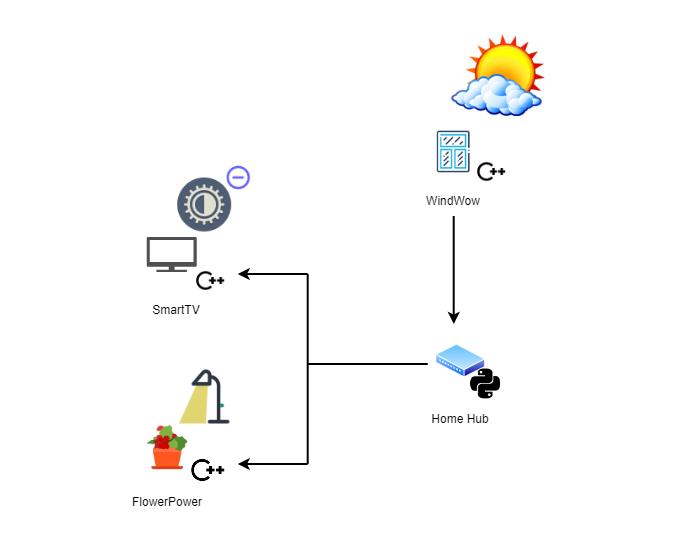

The diagram above was exported from draw.io. Its source (the exported page's mxGraphModel, read from the mxfile embedded in the PNG):
<mxGraphModel dx="1887" dy="889" grid="1" gridSize="10" guides="1" tooltips="1" connect="1" arrows="1" fold="1" page="1" pageScale="1" pageWidth="1100" pageHeight="850" math="0" shadow="0">
  <root>
    <mxCell id="0" />
    <mxCell id="1" parent="0" />
    <mxCell id="PPRtXB7xwzLAOjntXrMD-31" value="" style="group" parent="1" connectable="0" vertex="1">
      <mxGeometry x="40" y="164" width="682.4000000000001" height="546" as="geometry" />
    </mxCell>
    <mxCell id="G64YpMa7ZRYF2ydtiMUy-11" value="" style="group" parent="PPRtXB7xwzLAOjntXrMD-31" connectable="0" vertex="1">
      <mxGeometry x="146.2" y="236.5" width="78" height="88" as="geometry" />
    </mxCell>
    <mxCell id="G64YpMa7ZRYF2ydtiMUy-8" value="" style="sketch=0;pointerEvents=1;shadow=0;dashed=0;html=1;strokeColor=none;fillColor=#505050;labelPosition=center;verticalLabelPosition=bottom;verticalAlign=top;outlineConnect=0;align=center;shape=mxgraph.office.devices.tv;" parent="G64YpMa7ZRYF2ydtiMUy-11" vertex="1">
      <mxGeometry width="50" height="35" as="geometry" />
    </mxCell>
    <mxCell id="G64YpMa7ZRYF2ydtiMUy-9" value="SmartTV" style="text;html=1;strokeColor=none;fillColor=none;align=center;verticalAlign=middle;whiteSpace=wrap;rounded=0;" parent="G64YpMa7ZRYF2ydtiMUy-11" vertex="1">
      <mxGeometry y="58" width="60" height="30" as="geometry" />
    </mxCell>
    <mxCell id="G64YpMa7ZRYF2ydtiMUy-10" value="" style="shape=image;html=1;verticalAlign=top;verticalLabelPosition=bottom;labelBackgroundColor=#ffffff;imageAspect=0;aspect=fixed;image=https://cdn2.iconfinder.com/data/icons/css-vol-1/24/c-plus-plus-128.png" parent="G64YpMa7ZRYF2ydtiMUy-11" vertex="1">
      <mxGeometry x="50" y="30" width="28" height="28" as="geometry" />
    </mxCell>
    <mxCell id="G64YpMa7ZRYF2ydtiMUy-12" value="" style="group" parent="PPRtXB7xwzLAOjntXrMD-31" connectable="0" vertex="1">
      <mxGeometry x="423.2" y="127.5" width="82" height="88" as="geometry" />
    </mxCell>
    <mxCell id="G64YpMa7ZRYF2ydtiMUy-5" value="" style="shape=image;html=1;verticalAlign=top;verticalLabelPosition=bottom;labelBackgroundColor=#ffffff;imageAspect=0;aspect=fixed;image=https://cdn0.iconfinder.com/data/icons/construction-2-21/512/construction-industry-building-39-128.png" parent="G64YpMa7ZRYF2ydtiMUy-12" vertex="1">
      <mxGeometry x="6" width="48" height="48" as="geometry" />
    </mxCell>
    <mxCell id="G64YpMa7ZRYF2ydtiMUy-6" value="WindWow" style="text;html=1;strokeColor=none;fillColor=none;align=center;verticalAlign=middle;whiteSpace=wrap;rounded=0;" parent="G64YpMa7ZRYF2ydtiMUy-12" vertex="1">
      <mxGeometry y="58" width="60" height="30" as="geometry" />
    </mxCell>
    <mxCell id="G64YpMa7ZRYF2ydtiMUy-7" value="" style="shape=image;html=1;verticalAlign=top;verticalLabelPosition=bottom;labelBackgroundColor=#ffffff;imageAspect=0;aspect=fixed;image=https://cdn2.iconfinder.com/data/icons/css-vol-1/24/c-plus-plus-128.png" parent="G64YpMa7ZRYF2ydtiMUy-12" vertex="1">
      <mxGeometry x="54" y="30" width="28" height="28" as="geometry" />
    </mxCell>
    <mxCell id="PPRtXB7xwzLAOjntXrMD-11" value="" style="group" parent="PPRtXB7xwzLAOjntXrMD-31" connectable="0" vertex="1">
      <mxGeometry x="430.2" y="343.5" width="75" height="90" as="geometry" />
    </mxCell>
    <mxCell id="G64YpMa7ZRYF2ydtiMUy-13" value="" style="group" parent="PPRtXB7xwzLAOjntXrMD-11" connectable="0" vertex="1">
      <mxGeometry x="5" width="70" height="60" as="geometry" />
    </mxCell>
    <mxCell id="G64YpMa7ZRYF2ydtiMUy-1" value="" style="aspect=fixed;perimeter=ellipsePerimeter;html=1;align=center;shadow=0;dashed=0;spacingTop=3;image;image=img/lib/active_directory/wiring_hub.svg;" parent="G64YpMa7ZRYF2ydtiMUy-13" vertex="1">
      <mxGeometry width="50" height="34" as="geometry" />
    </mxCell>
    <mxCell id="G64YpMa7ZRYF2ydtiMUy-4" value="" style="shape=image;html=1;verticalAlign=top;verticalLabelPosition=bottom;labelBackgroundColor=#ffffff;imageAspect=0;aspect=fixed;image=https://cdn2.iconfinder.com/data/icons/boxicons-logos/24/bxl-python-128.png" parent="G64YpMa7ZRYF2ydtiMUy-13" vertex="1">
      <mxGeometry x="30" y="20" width="40" height="40" as="geometry" />
    </mxCell>
    <mxCell id="PPRtXB7xwzLAOjntXrMD-3" value="Home Hub" style="text;html=1;strokeColor=none;fillColor=none;align=center;verticalAlign=middle;whiteSpace=wrap;rounded=0;" parent="PPRtXB7xwzLAOjntXrMD-11" vertex="1">
      <mxGeometry y="60" width="60" height="30" as="geometry" />
    </mxCell>
    <mxCell id="PPRtXB7xwzLAOjntXrMD-12" value="" style="group" parent="PPRtXB7xwzLAOjntXrMD-31" connectable="0" vertex="1">
      <mxGeometry x="137.2" y="423.5" width="87" height="93" as="geometry" />
    </mxCell>
    <mxCell id="G64YpMa7ZRYF2ydtiMUy-14" value="" style="shape=image;html=1;verticalAlign=top;verticalLabelPosition=bottom;labelBackgroundColor=#ffffff;imageAspect=0;aspect=fixed;image=https://cdn2.iconfinder.com/data/icons/household-things/64/house__flower_pot-128.png" parent="PPRtXB7xwzLAOjntXrMD-12" vertex="1">
      <mxGeometry x="6" width="48" height="48" as="geometry" />
    </mxCell>
    <mxCell id="G64YpMa7ZRYF2ydtiMUy-23" value="" style="shape=image;html=1;verticalAlign=top;verticalLabelPosition=bottom;labelBackgroundColor=#ffffff;imageAspect=0;aspect=fixed;image=https://cdn2.iconfinder.com/data/icons/css-vol-1/24/c-plus-plus-128.png" parent="PPRtXB7xwzLAOjntXrMD-12" vertex="1">
      <mxGeometry x="54" y="30" width="33" height="33" as="geometry" />
    </mxCell>
    <mxCell id="G64YpMa7ZRYF2ydtiMUy-24" value="FlowerPower" style="text;html=1;strokeColor=none;fillColor=none;align=center;verticalAlign=middle;whiteSpace=wrap;rounded=0;" parent="PPRtXB7xwzLAOjntXrMD-12" vertex="1">
      <mxGeometry y="63" width="60" height="30" as="geometry" />
    </mxCell>
    <mxCell id="PPRtXB7xwzLAOjntXrMD-21" value="" style="endArrow=none;html=1;rounded=0;entryX=0.5;entryY=1;entryDx=0;entryDy=0;strokeWidth=2;endFill=0;startArrow=classic;startFill=1;" parent="PPRtXB7xwzLAOjntXrMD-31" target="G64YpMa7ZRYF2ydtiMUy-6" edge="1">
      <mxGeometry width="50" height="50" relative="1" as="geometry">
        <mxPoint x="453.2" y="323.5" as="sourcePoint" />
        <mxPoint x="527.2" y="413.5" as="targetPoint" />
      </mxGeometry>
    </mxCell>
    <mxCell id="PPRtXB7xwzLAOjntXrMD-25" value="" style="endArrow=none;html=1;rounded=0;strokeWidth=2;" parent="PPRtXB7xwzLAOjntXrMD-31" edge="1">
      <mxGeometry width="50" height="50" relative="1" as="geometry">
        <mxPoint x="427.2" y="363.5" as="sourcePoint" />
        <mxPoint x="307.2" y="363.5" as="targetPoint" />
      </mxGeometry>
    </mxCell>
    <mxCell id="PPRtXB7xwzLAOjntXrMD-26" value="" style="endArrow=none;html=1;rounded=0;strokeWidth=2;" parent="PPRtXB7xwzLAOjntXrMD-31" edge="1">
      <mxGeometry width="50" height="50" relative="1" as="geometry">
        <mxPoint x="307.2" y="273.5" as="sourcePoint" />
        <mxPoint x="307.2" y="363.5" as="targetPoint" />
      </mxGeometry>
    </mxCell>
    <mxCell id="PPRtXB7xwzLAOjntXrMD-27" value="" style="endArrow=none;html=1;rounded=0;strokeWidth=2;" parent="PPRtXB7xwzLAOjntXrMD-31" edge="1">
      <mxGeometry width="50" height="50" relative="1" as="geometry">
        <mxPoint x="307.2" y="463.5" as="sourcePoint" />
        <mxPoint x="307.2" y="363.5" as="targetPoint" />
      </mxGeometry>
    </mxCell>
    <mxCell id="PPRtXB7xwzLAOjntXrMD-28" value="" style="endArrow=none;html=1;rounded=0;strokeWidth=2;startArrow=classic;startFill=1;" parent="PPRtXB7xwzLAOjntXrMD-31" edge="1">
      <mxGeometry width="50" height="50" relative="1" as="geometry">
        <mxPoint x="237.2" y="273.5" as="sourcePoint" />
        <mxPoint x="307.2" y="273.5" as="targetPoint" />
      </mxGeometry>
    </mxCell>
    <mxCell id="PPRtXB7xwzLAOjntXrMD-30" value="" style="endArrow=none;html=1;rounded=0;strokeWidth=2;startArrow=classic;startFill=1;" parent="PPRtXB7xwzLAOjntXrMD-31" edge="1">
      <mxGeometry width="50" height="50" relative="1" as="geometry">
        <mxPoint x="237.2" y="463.5" as="sourcePoint" />
        <mxPoint x="307.2" y="463.5" as="targetPoint" />
      </mxGeometry>
    </mxCell>
    <mxCell id="PPRtXB7xwzLAOjntXrMD-44" value="" style="shape=image;html=1;verticalAlign=top;verticalLabelPosition=bottom;labelBackgroundColor=#ffffff;imageAspect=0;aspect=fixed;image=https://cdn2.iconfinder.com/data/icons/circle-icons-1/64/contrast-128.png;rounded=1;strokeColor=default;" parent="PPRtXB7xwzLAOjntXrMD-31" vertex="1">
      <mxGeometry x="177.2" y="177.5" width="54" height="54" as="geometry" />
    </mxCell>
    <mxCell id="PPRtXB7xwzLAOjntXrMD-48" value="" style="shape=image;html=1;verticalAlign=top;verticalLabelPosition=bottom;labelBackgroundColor=#ffffff;imageAspect=0;aspect=fixed;image=https://cdn1.iconfinder.com/data/icons/unicons-line-vol-4/24/minus-circle-128.png;rounded=1;fontColor=#19FF57;strokeColor=default;" parent="PPRtXB7xwzLAOjntXrMD-31" vertex="1">
      <mxGeometry x="224.2" y="163.5" width="28" height="28" as="geometry" />
    </mxCell>
    <mxCell id="PPRtXB7xwzLAOjntXrMD-49" value="" style="shape=image;html=1;verticalAlign=top;verticalLabelPosition=bottom;labelBackgroundColor=#ffffff;imageAspect=0;aspect=fixed;image=https://cdn4.iconfinder.com/data/icons/basic-office-1/300/lamp_on-128.png;rounded=1;fontColor=#19FF57;strokeColor=default;" parent="PPRtXB7xwzLAOjntXrMD-31" vertex="1">
      <mxGeometry x="177.2" y="369.5" width="54" height="54" as="geometry" />
    </mxCell>
    <mxCell id="PPRtXB7xwzLAOjntXrMD-41" value="" style="shape=image;html=1;verticalAlign=top;verticalLabelPosition=bottom;labelBackgroundColor=#ffffff;imageAspect=0;aspect=fixed;image=https://cdn1.iconfinder.com/data/icons/nuvola2/128x128/apps/kweather.png;rounded=1;strokeColor=default;" parent="PPRtXB7xwzLAOjntXrMD-31" vertex="1">
      <mxGeometry x="447.2" y="29.5" width="98" height="98" as="geometry" />
    </mxCell>
  </root>
</mxGraphModel>